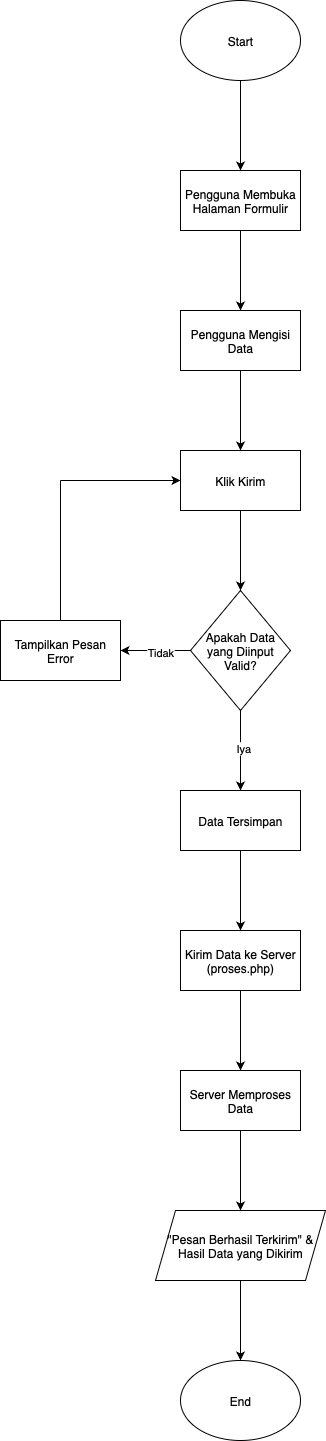

The diagram above was exported from draw.io. Its source (the exported page's mxGraphModel, read from the mxfile embedded in the PNG):
<mxGraphModel dx="1215" dy="649" grid="1" gridSize="10" guides="1" tooltips="1" connect="1" arrows="1" fold="1" page="1" pageScale="1" pageWidth="827" pageHeight="1169" math="0" shadow="0">
  <root>
    <mxCell id="0" />
    <mxCell id="1" parent="0" />
    <mxCell id="vg0v7td0-ZkRn9RWhPvl-10" value="" style="edgeStyle=orthogonalEdgeStyle;rounded=0;orthogonalLoop=1;jettySize=auto;html=1;" edge="1" parent="1" source="vg0v7td0-ZkRn9RWhPvl-4" target="vg0v7td0-ZkRn9RWhPvl-9">
      <mxGeometry relative="1" as="geometry" />
    </mxCell>
    <mxCell id="vg0v7td0-ZkRn9RWhPvl-4" value="Start" style="ellipse;whiteSpace=wrap;html=1;" vertex="1" parent="1">
      <mxGeometry x="350" y="90" width="120" height="80" as="geometry" />
    </mxCell>
    <mxCell id="vg0v7td0-ZkRn9RWhPvl-12" value="" style="edgeStyle=orthogonalEdgeStyle;rounded=0;orthogonalLoop=1;jettySize=auto;html=1;" edge="1" parent="1" source="vg0v7td0-ZkRn9RWhPvl-9" target="vg0v7td0-ZkRn9RWhPvl-11">
      <mxGeometry relative="1" as="geometry" />
    </mxCell>
    <mxCell id="vg0v7td0-ZkRn9RWhPvl-9" value="Pengguna Membuka Halaman Formulir" style="whiteSpace=wrap;html=1;" vertex="1" parent="1">
      <mxGeometry x="350" y="260" width="120" height="60" as="geometry" />
    </mxCell>
    <mxCell id="vg0v7td0-ZkRn9RWhPvl-14" value="" style="edgeStyle=orthogonalEdgeStyle;rounded=0;orthogonalLoop=1;jettySize=auto;html=1;" edge="1" parent="1" source="vg0v7td0-ZkRn9RWhPvl-11" target="vg0v7td0-ZkRn9RWhPvl-13">
      <mxGeometry relative="1" as="geometry" />
    </mxCell>
    <mxCell id="vg0v7td0-ZkRn9RWhPvl-11" value="Pengguna Mengisi Data" style="whiteSpace=wrap;html=1;" vertex="1" parent="1">
      <mxGeometry x="350" y="400" width="120" height="60" as="geometry" />
    </mxCell>
    <mxCell id="vg0v7td0-ZkRn9RWhPvl-16" value="" style="edgeStyle=orthogonalEdgeStyle;rounded=0;orthogonalLoop=1;jettySize=auto;html=1;" edge="1" parent="1" source="vg0v7td0-ZkRn9RWhPvl-13" target="vg0v7td0-ZkRn9RWhPvl-15">
      <mxGeometry relative="1" as="geometry" />
    </mxCell>
    <mxCell id="vg0v7td0-ZkRn9RWhPvl-13" value="Klik Kirim" style="whiteSpace=wrap;html=1;" vertex="1" parent="1">
      <mxGeometry x="350" y="540" width="120" height="60" as="geometry" />
    </mxCell>
    <mxCell id="vg0v7td0-ZkRn9RWhPvl-20" value="" style="edgeStyle=orthogonalEdgeStyle;rounded=0;orthogonalLoop=1;jettySize=auto;html=1;" edge="1" parent="1" source="vg0v7td0-ZkRn9RWhPvl-15" target="vg0v7td0-ZkRn9RWhPvl-19">
      <mxGeometry relative="1" as="geometry" />
    </mxCell>
    <mxCell id="vg0v7td0-ZkRn9RWhPvl-24" value="Tidak" style="edgeLabel;html=1;align=center;verticalAlign=middle;resizable=0;points=[];" vertex="1" connectable="0" parent="vg0v7td0-ZkRn9RWhPvl-20">
      <mxGeometry x="-0.1143" y="1" relative="1" as="geometry">
        <mxPoint as="offset" />
      </mxGeometry>
    </mxCell>
    <mxCell id="vg0v7td0-ZkRn9RWhPvl-26" value="" style="edgeStyle=orthogonalEdgeStyle;rounded=0;orthogonalLoop=1;jettySize=auto;html=1;" edge="1" parent="1" source="vg0v7td0-ZkRn9RWhPvl-15" target="vg0v7td0-ZkRn9RWhPvl-25">
      <mxGeometry relative="1" as="geometry" />
    </mxCell>
    <mxCell id="vg0v7td0-ZkRn9RWhPvl-35" value="Iya" style="edgeLabel;html=1;align=center;verticalAlign=middle;resizable=0;points=[];" vertex="1" connectable="0" parent="vg0v7td0-ZkRn9RWhPvl-26">
      <mxGeometry x="-0.075" y="2" relative="1" as="geometry">
        <mxPoint as="offset" />
      </mxGeometry>
    </mxCell>
    <mxCell id="vg0v7td0-ZkRn9RWhPvl-15" value="Apakah Data yang Diinput Valid?" style="rhombus;whiteSpace=wrap;html=1;" vertex="1" parent="1">
      <mxGeometry x="360" y="680" width="100" height="120" as="geometry" />
    </mxCell>
    <mxCell id="vg0v7td0-ZkRn9RWhPvl-19" value="Tampilkan Pesan Error" style="whiteSpace=wrap;html=1;" vertex="1" parent="1">
      <mxGeometry x="170" y="710" width="120" height="60" as="geometry" />
    </mxCell>
    <mxCell id="vg0v7td0-ZkRn9RWhPvl-22" value="" style="endArrow=none;html=1;rounded=0;exitX=0.5;exitY=0;exitDx=0;exitDy=0;" edge="1" parent="1" source="vg0v7td0-ZkRn9RWhPvl-19">
      <mxGeometry width="50" height="50" relative="1" as="geometry">
        <mxPoint x="350" y="690" as="sourcePoint" />
        <mxPoint x="230" y="570" as="targetPoint" />
      </mxGeometry>
    </mxCell>
    <mxCell id="vg0v7td0-ZkRn9RWhPvl-23" value="" style="endArrow=classic;html=1;rounded=0;entryX=0;entryY=0.5;entryDx=0;entryDy=0;" edge="1" parent="1" target="vg0v7td0-ZkRn9RWhPvl-13">
      <mxGeometry width="50" height="50" relative="1" as="geometry">
        <mxPoint x="230" y="570" as="sourcePoint" />
        <mxPoint x="440" y="630" as="targetPoint" />
      </mxGeometry>
    </mxCell>
    <mxCell id="vg0v7td0-ZkRn9RWhPvl-28" value="" style="edgeStyle=orthogonalEdgeStyle;rounded=0;orthogonalLoop=1;jettySize=auto;html=1;" edge="1" parent="1" source="vg0v7td0-ZkRn9RWhPvl-25" target="vg0v7td0-ZkRn9RWhPvl-27">
      <mxGeometry relative="1" as="geometry" />
    </mxCell>
    <mxCell id="vg0v7td0-ZkRn9RWhPvl-25" value="Data Tersimpan" style="whiteSpace=wrap;html=1;" vertex="1" parent="1">
      <mxGeometry x="350" y="880" width="120" height="60" as="geometry" />
    </mxCell>
    <mxCell id="vg0v7td0-ZkRn9RWhPvl-30" value="" style="edgeStyle=orthogonalEdgeStyle;rounded=0;orthogonalLoop=1;jettySize=auto;html=1;" edge="1" parent="1" source="vg0v7td0-ZkRn9RWhPvl-27" target="vg0v7td0-ZkRn9RWhPvl-29">
      <mxGeometry relative="1" as="geometry" />
    </mxCell>
    <mxCell id="vg0v7td0-ZkRn9RWhPvl-27" value="Kirim Data ke Server&lt;div&gt;(proses.php)&lt;/div&gt;" style="whiteSpace=wrap;html=1;" vertex="1" parent="1">
      <mxGeometry x="350" y="1020" width="120" height="60" as="geometry" />
    </mxCell>
    <mxCell id="vg0v7td0-ZkRn9RWhPvl-32" value="" style="edgeStyle=orthogonalEdgeStyle;rounded=0;orthogonalLoop=1;jettySize=auto;html=1;" edge="1" parent="1" source="vg0v7td0-ZkRn9RWhPvl-29" target="vg0v7td0-ZkRn9RWhPvl-31">
      <mxGeometry relative="1" as="geometry" />
    </mxCell>
    <mxCell id="vg0v7td0-ZkRn9RWhPvl-29" value="Server Memproses Data" style="whiteSpace=wrap;html=1;" vertex="1" parent="1">
      <mxGeometry x="350" y="1160" width="120" height="60" as="geometry" />
    </mxCell>
    <mxCell id="vg0v7td0-ZkRn9RWhPvl-34" value="" style="edgeStyle=orthogonalEdgeStyle;rounded=0;orthogonalLoop=1;jettySize=auto;html=1;" edge="1" parent="1" source="vg0v7td0-ZkRn9RWhPvl-31" target="vg0v7td0-ZkRn9RWhPvl-33">
      <mxGeometry relative="1" as="geometry" />
    </mxCell>
    <mxCell id="vg0v7td0-ZkRn9RWhPvl-31" value="&quot;Pesan Berhasil Terkirim&quot; &amp;amp; Hasil Data yang Dikirim" style="shape=parallelogram;perimeter=parallelogramPerimeter;whiteSpace=wrap;html=1;fixedSize=1;" vertex="1" parent="1">
      <mxGeometry x="325" y="1300" width="170" height="70" as="geometry" />
    </mxCell>
    <mxCell id="vg0v7td0-ZkRn9RWhPvl-33" value="End" style="ellipse;whiteSpace=wrap;html=1;" vertex="1" parent="1">
      <mxGeometry x="350" y="1450" width="120" height="80" as="geometry" />
    </mxCell>
  </root>
</mxGraphModel>